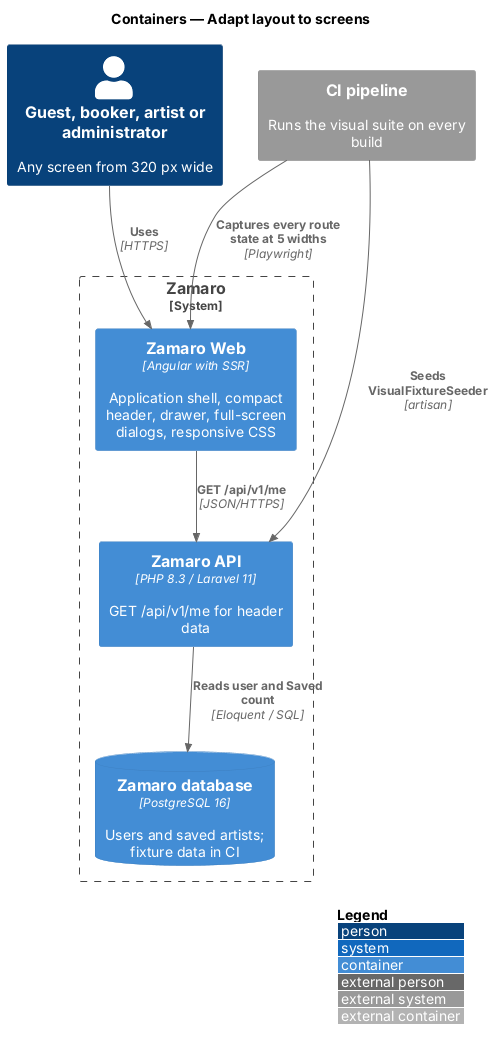

The diagram above was rendered by PlantUML. Its source (embedded in the PNG):
@startuml
!include <C4/C4_Container>
LAYOUT_WITH_LEGEND()
title Containers — Adapt layout to screens

Person(user, "Guest, booker, artist or administrator", "Any screen from 320 px wide")
System_Ext(ci, "CI pipeline", "Runs the visual suite on every build")
System_Boundary(zamaro, "Zamaro") {
  Container(web, "Zamaro Web", "Angular with SSR", "Application shell, compact header, drawer, full-screen dialogs, responsive CSS")
  Container(api, "Zamaro API", "PHP 8.3 / Laravel 11", "GET /api/v1/me for header data")
  ContainerDb(db, "Zamaro database", "PostgreSQL 16", "Users and saved artists; fixture data in CI")
}
Rel(user, web, "Uses", "HTTPS")
Rel(web, api, "GET /api/v1/me", "JSON/HTTPS")
Rel(api, db, "Reads user and Saved count", "Eloquent / SQL")
Rel(ci, web, "Captures every route state at 5 widths", "Playwright")
Rel(ci, api, "Seeds VisualFixtureSeeder", "artisan")
@enduml